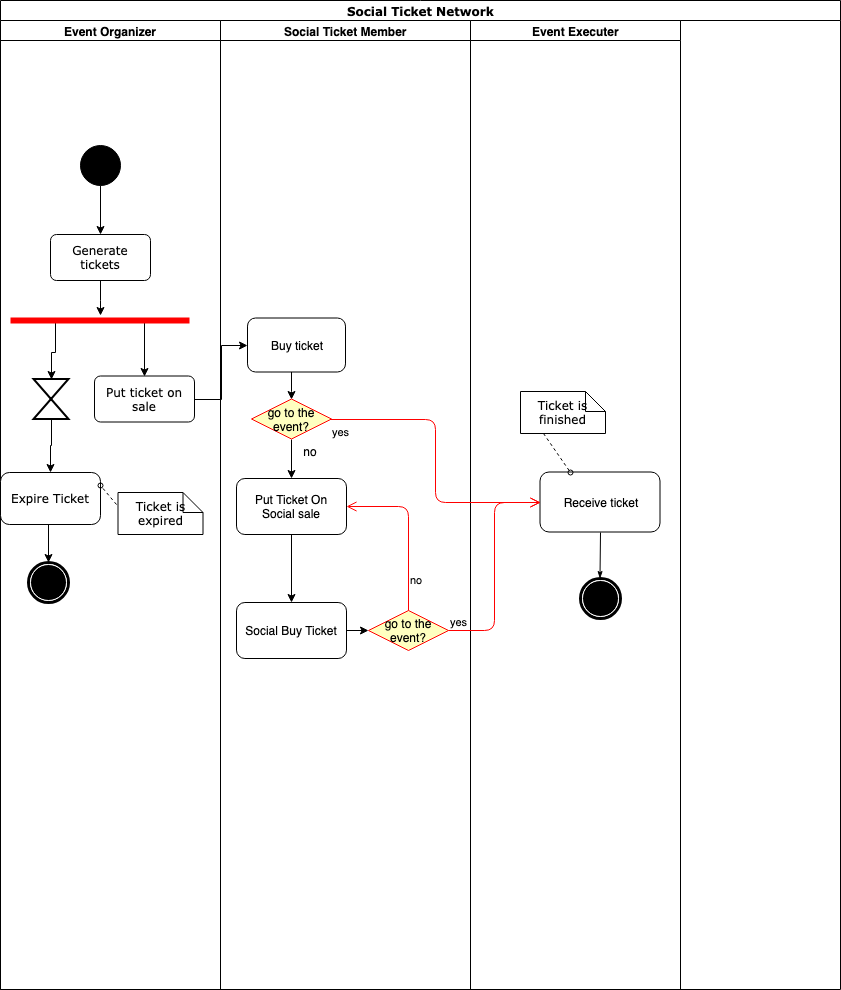

The diagram above was exported from draw.io. Its source (the exported page's mxGraphModel, read from the mxfile embedded in the PNG):
<mxGraphModel dx="820" dy="567" grid="1" gridSize="21" guides="1" tooltips="1" connect="1" arrows="1" fold="1" page="1" pageScale="1" pageWidth="850" pageHeight="1100" background="#ffffff" math="0" shadow="0">
  <root>
    <mxCell id="0" />
    <mxCell id="1" parent="0" />
    <mxCell id="1c1d494c118603dd-1" value="Social Ticket Network" style="swimlane;html=1;childLayout=stackLayout;startSize=20;rounded=0;shadow=0;comic=0;labelBackgroundColor=none;strokeColor=#000000;strokeWidth=1;fillColor=#ffffff;fontFamily=Verdana;fontSize=12;fontColor=#000000;align=center;" parent="1" vertex="1">
      <mxGeometry x="10" y="147" width="840" height="989" as="geometry" />
    </mxCell>
    <mxCell id="1c1d494c118603dd-36" style="edgeStyle=none;rounded=0;html=1;labelBackgroundColor=none;startArrow=none;startFill=0;startSize=5;endArrow=classicThin;endFill=1;endSize=5;jettySize=auto;orthogonalLoop=1;strokeColor=#000000;strokeWidth=1;fontFamily=Verdana;fontSize=12;fontColor=#000000;" parent="1c1d494c118603dd-1" edge="1">
      <mxGeometry relative="1" as="geometry">
        <mxPoint x="157.5" y="385" as="sourcePoint" />
        <mxPoint x="157.5" y="385" as="targetPoint" />
      </mxGeometry>
    </mxCell>
    <mxCell id="1c1d494c118603dd-2" value="Event Organizer" style="swimlane;html=1;startSize=20;" parent="1c1d494c118603dd-1" vertex="1">
      <mxGeometry y="20" width="220" height="969" as="geometry" />
    </mxCell>
    <mxCell id="1c1d494c118603dd-6" value="Put ticket on sale" style="rounded=1;whiteSpace=wrap;html=1;shadow=0;comic=0;labelBackgroundColor=none;strokeColor=#000000;strokeWidth=1;fillColor=#ffffff;fontFamily=Verdana;fontSize=12;fontColor=#000000;align=center;arcSize=13;" parent="1c1d494c118603dd-2" vertex="1">
      <mxGeometry x="94" y="355.5" width="100" height="46" as="geometry" />
    </mxCell>
    <mxCell id="p0O8Nrk4uIQm_YnV1umt-12" value="" style="edgeStyle=orthogonalEdgeStyle;rounded=0;orthogonalLoop=1;jettySize=auto;html=1;" edge="1" parent="1c1d494c118603dd-2" source="60571a20871a0731-4" target="p0O8Nrk4uIQm_YnV1umt-10">
      <mxGeometry relative="1" as="geometry" />
    </mxCell>
    <mxCell id="60571a20871a0731-4" value="" style="ellipse;whiteSpace=wrap;html=1;rounded=0;shadow=0;comic=0;labelBackgroundColor=none;strokeColor=#000000;strokeWidth=1;fillColor=#000000;fontFamily=Verdana;fontSize=12;fontColor=#000000;align=center;" parent="1c1d494c118603dd-2" vertex="1">
      <mxGeometry x="80" y="125" width="40" height="40" as="geometry" />
    </mxCell>
    <mxCell id="p0O8Nrk4uIQm_YnV1umt-29" style="edgeStyle=orthogonalEdgeStyle;rounded=0;orthogonalLoop=1;jettySize=auto;html=1;exitX=0.5;exitY=1;exitDx=0;exitDy=0;entryX=0.5;entryY=0;entryDx=0;entryDy=0;" edge="1" parent="1c1d494c118603dd-2" source="p0O8Nrk4uIQm_YnV1umt-8" target="p0O8Nrk4uIQm_YnV1umt-9">
      <mxGeometry relative="1" as="geometry" />
    </mxCell>
    <mxCell id="p0O8Nrk4uIQm_YnV1umt-8" value="Expire Ticket" style="rounded=1;whiteSpace=wrap;html=1;shadow=0;comic=0;labelBackgroundColor=none;strokeColor=#000000;strokeWidth=1;fillColor=#ffffff;fontFamily=Verdana;fontSize=12;fontColor=#000000;align=center;arcSize=17;" vertex="1" parent="1c1d494c118603dd-2">
      <mxGeometry y="452" width="100" height="52" as="geometry" />
    </mxCell>
    <mxCell id="p0O8Nrk4uIQm_YnV1umt-9" value="" style="shape=mxgraph.bpmn.shape;html=1;verticalLabelPosition=bottom;labelBackgroundColor=#ffffff;verticalAlign=top;perimeter=ellipsePerimeter;outline=end;symbol=terminate;rounded=0;shadow=0;comic=0;strokeColor=#000000;strokeWidth=1;fillColor=#ffffff;fontFamily=Verdana;fontSize=12;fontColor=#000000;align=center;" vertex="1" parent="1c1d494c118603dd-2">
      <mxGeometry x="28" y="542" width="40" height="40" as="geometry" />
    </mxCell>
    <mxCell id="p0O8Nrk4uIQm_YnV1umt-19" style="edgeStyle=orthogonalEdgeStyle;rounded=0;orthogonalLoop=1;jettySize=auto;html=1;exitX=0.5;exitY=1;exitDx=0;exitDy=0;" edge="1" parent="1c1d494c118603dd-2" source="p0O8Nrk4uIQm_YnV1umt-10" target="p0O8Nrk4uIQm_YnV1umt-16">
      <mxGeometry relative="1" as="geometry" />
    </mxCell>
    <mxCell id="p0O8Nrk4uIQm_YnV1umt-10" value="Generate tickets" style="rounded=1;whiteSpace=wrap;html=1;shadow=0;comic=0;labelBackgroundColor=none;strokeColor=#000000;strokeWidth=1;fillColor=#ffffff;fontFamily=Verdana;fontSize=12;fontColor=#000000;align=center;arcSize=13;" vertex="1" parent="1c1d494c118603dd-2">
      <mxGeometry x="50" y="214" width="100" height="46" as="geometry" />
    </mxCell>
    <mxCell id="p0O8Nrk4uIQm_YnV1umt-21" style="edgeStyle=orthogonalEdgeStyle;rounded=0;orthogonalLoop=1;jettySize=auto;html=1;exitX=0.75;exitY=0.5;exitDx=0;exitDy=0;exitPerimeter=0;entryX=0.5;entryY=0;entryDx=0;entryDy=0;" edge="1" parent="1c1d494c118603dd-2" source="p0O8Nrk4uIQm_YnV1umt-16" target="1c1d494c118603dd-6">
      <mxGeometry relative="1" as="geometry" />
    </mxCell>
    <mxCell id="p0O8Nrk4uIQm_YnV1umt-23" style="edgeStyle=orthogonalEdgeStyle;rounded=0;orthogonalLoop=1;jettySize=auto;html=1;exitX=0.25;exitY=0.5;exitDx=0;exitDy=0;exitPerimeter=0;entryX=0.5;entryY=0;entryDx=0;entryDy=0;entryPerimeter=0;" edge="1" parent="1c1d494c118603dd-2" source="p0O8Nrk4uIQm_YnV1umt-16" target="p0O8Nrk4uIQm_YnV1umt-22">
      <mxGeometry relative="1" as="geometry" />
    </mxCell>
    <mxCell id="p0O8Nrk4uIQm_YnV1umt-16" value="" style="shape=line;html=1;strokeWidth=6;strokeColor=#ff0000;" vertex="1" parent="1c1d494c118603dd-2">
      <mxGeometry x="10" y="295" width="179" height="10" as="geometry" />
    </mxCell>
    <mxCell id="p0O8Nrk4uIQm_YnV1umt-27" style="edgeStyle=orthogonalEdgeStyle;rounded=0;orthogonalLoop=1;jettySize=auto;html=1;exitX=0.5;exitY=1;exitDx=0;exitDy=0;exitPerimeter=0;entryX=0.5;entryY=0;entryDx=0;entryDy=0;" edge="1" parent="1c1d494c118603dd-2" source="p0O8Nrk4uIQm_YnV1umt-22" target="p0O8Nrk4uIQm_YnV1umt-8">
      <mxGeometry relative="1" as="geometry" />
    </mxCell>
    <mxCell id="p0O8Nrk4uIQm_YnV1umt-22" value="" style="html=1;shape=mxgraph.sysml.timeEvent;strokeWidth=2;verticalLabelPosition=bottom;verticalAlignment=top;" vertex="1" parent="1c1d494c118603dd-2">
      <mxGeometry x="33" y="358.5" width="35" height="40" as="geometry" />
    </mxCell>
    <mxCell id="p0O8Nrk4uIQm_YnV1umt-40" value="Ticket is expired" style="shape=note;whiteSpace=wrap;html=1;rounded=0;shadow=0;comic=0;labelBackgroundColor=none;strokeColor=#000000;strokeWidth=1;fillColor=#ffffff;fontFamily=Verdana;fontSize=12;fontColor=#000000;align=center;size=20;" vertex="1" parent="1c1d494c118603dd-2">
      <mxGeometry x="117.5" y="472" width="85" height="42" as="geometry" />
    </mxCell>
    <mxCell id="p0O8Nrk4uIQm_YnV1umt-41" style="edgeStyle=none;rounded=0;html=1;labelBackgroundColor=none;startArrow=none;startFill=0;startSize=5;endArrow=oval;endFill=0;endSize=5;jettySize=auto;orthogonalLoop=1;strokeColor=#000000;strokeWidth=1;fontFamily=Verdana;fontSize=12;fontColor=#000000;dashed=1;entryX=1;entryY=0.25;entryDx=0;entryDy=0;" edge="1" parent="1c1d494c118603dd-2" target="p0O8Nrk4uIQm_YnV1umt-8">
      <mxGeometry relative="1" as="geometry">
        <mxPoint x="116" y="484" as="sourcePoint" />
        <mxPoint x="116" y="484" as="targetPoint" />
      </mxGeometry>
    </mxCell>
    <mxCell id="1c1d494c118603dd-4" value="Social Ticket Member" style="swimlane;html=1;startSize=20;" parent="1c1d494c118603dd-1" vertex="1">
      <mxGeometry x="220" y="20" width="250" height="969" as="geometry">
        <mxRectangle x="500" y="20" width="90" height="970" as="alternateBounds" />
      </mxGeometry>
    </mxCell>
    <mxCell id="geqVPs7o_N4_GSgCvD6z-53" style="edgeStyle=orthogonalEdgeStyle;rounded=0;orthogonalLoop=1;jettySize=auto;html=1;entryX=0.5;entryY=0;entryDx=0;entryDy=0;" parent="1c1d494c118603dd-4" source="geqVPs7o_N4_GSgCvD6z-40" target="p0O8Nrk4uIQm_YnV1umt-30" edge="1">
      <mxGeometry relative="1" as="geometry">
        <Array as="points">
          <mxPoint x="71" y="371" />
        </Array>
      </mxGeometry>
    </mxCell>
    <mxCell id="geqVPs7o_N4_GSgCvD6z-40" value="Buy ticket" style="rounded=1;whiteSpace=wrap;html=1;" parent="1c1d494c118603dd-4" vertex="1">
      <mxGeometry x="27" y="297.5" width="98" height="54" as="geometry" />
    </mxCell>
    <mxCell id="p0O8Nrk4uIQm_YnV1umt-4" style="edgeStyle=orthogonalEdgeStyle;rounded=0;orthogonalLoop=1;jettySize=auto;html=1;exitX=0.5;exitY=1;exitDx=0;exitDy=0;entryX=0.5;entryY=0;entryDx=0;entryDy=0;" edge="1" parent="1c1d494c118603dd-4" source="geqVPs7o_N4_GSgCvD6z-41" target="p0O8Nrk4uIQm_YnV1umt-2">
      <mxGeometry relative="1" as="geometry" />
    </mxCell>
    <mxCell id="geqVPs7o_N4_GSgCvD6z-41" value="Put Ticket On Social sale" style="rounded=1;whiteSpace=wrap;html=1;" parent="1c1d494c118603dd-4" vertex="1">
      <mxGeometry x="16" y="458" width="110" height="56" as="geometry" />
    </mxCell>
    <mxCell id="p0O8Nrk4uIQm_YnV1umt-39" style="edgeStyle=orthogonalEdgeStyle;rounded=0;orthogonalLoop=1;jettySize=auto;html=1;exitX=1;exitY=0.5;exitDx=0;exitDy=0;entryX=0;entryY=0.5;entryDx=0;entryDy=0;" edge="1" parent="1c1d494c118603dd-4" source="p0O8Nrk4uIQm_YnV1umt-2" target="p0O8Nrk4uIQm_YnV1umt-36">
      <mxGeometry relative="1" as="geometry" />
    </mxCell>
    <mxCell id="p0O8Nrk4uIQm_YnV1umt-2" value="Social Buy Ticket" style="rounded=1;whiteSpace=wrap;html=1;" vertex="1" parent="1c1d494c118603dd-4">
      <mxGeometry x="16" y="582" width="110" height="56" as="geometry" />
    </mxCell>
    <mxCell id="p0O8Nrk4uIQm_YnV1umt-34" style="edgeStyle=orthogonalEdgeStyle;rounded=0;orthogonalLoop=1;jettySize=auto;html=1;exitX=0.5;exitY=1;exitDx=0;exitDy=0;entryX=0.5;entryY=0;entryDx=0;entryDy=0;" edge="1" parent="1c1d494c118603dd-4" source="p0O8Nrk4uIQm_YnV1umt-30" target="geqVPs7o_N4_GSgCvD6z-41">
      <mxGeometry relative="1" as="geometry" />
    </mxCell>
    <mxCell id="p0O8Nrk4uIQm_YnV1umt-30" value="go to the event?" style="rhombus;whiteSpace=wrap;html=1;fillColor=#ffffc0;strokeColor=#ff0000;" vertex="1" parent="1c1d494c118603dd-4">
      <mxGeometry x="31" y="378.5" width="80" height="40" as="geometry" />
    </mxCell>
    <mxCell id="p0O8Nrk4uIQm_YnV1umt-35" value="no" style="text;html=1;strokeColor=none;fillColor=none;align=center;verticalAlign=middle;whiteSpace=wrap;rounded=0;" vertex="1" parent="1c1d494c118603dd-4">
      <mxGeometry x="70" y="421" width="40" height="20" as="geometry" />
    </mxCell>
    <mxCell id="p0O8Nrk4uIQm_YnV1umt-36" value="go to the event?" style="rhombus;whiteSpace=wrap;html=1;fillColor=#ffffc0;strokeColor=#ff0000;" vertex="1" parent="1c1d494c118603dd-4">
      <mxGeometry x="148" y="590" width="80" height="40" as="geometry" />
    </mxCell>
    <mxCell id="p0O8Nrk4uIQm_YnV1umt-38" value="no" style="edgeStyle=orthogonalEdgeStyle;html=1;align=left;verticalAlign=top;endArrow=open;endSize=8;strokeColor=#ff0000;exitX=0.5;exitY=0;exitDx=0;exitDy=0;entryX=1;entryY=0.5;entryDx=0;entryDy=0;" edge="1" source="p0O8Nrk4uIQm_YnV1umt-36" parent="1c1d494c118603dd-4" target="geqVPs7o_N4_GSgCvD6z-41">
      <mxGeometry x="-0.4819" relative="1" as="geometry">
        <mxPoint x="190" y="682" as="targetPoint" />
        <mxPoint as="offset" />
      </mxGeometry>
    </mxCell>
    <mxCell id="geqVPs7o_N4_GSgCvD6z-3" value="Event Executer" style="swimlane;html=1;startSize=20;" parent="1c1d494c118603dd-1" vertex="1">
      <mxGeometry x="470" y="20" width="210" height="969" as="geometry">
        <mxRectangle x="500" y="20" width="90" height="970" as="alternateBounds" />
      </mxGeometry>
    </mxCell>
    <mxCell id="geqVPs7o_N4_GSgCvD6z-44" value="Receive ticket" style="rounded=1;whiteSpace=wrap;html=1;" parent="geqVPs7o_N4_GSgCvD6z-3" vertex="1">
      <mxGeometry x="69.5" y="451.5" width="120" height="60" as="geometry" />
    </mxCell>
    <mxCell id="60571a20871a0731-5" value="" style="shape=mxgraph.bpmn.shape;html=1;verticalLabelPosition=bottom;labelBackgroundColor=#ffffff;verticalAlign=top;perimeter=ellipsePerimeter;outline=end;symbol=terminate;rounded=0;shadow=0;comic=0;strokeColor=#000000;strokeWidth=1;fillColor=#ffffff;fontFamily=Verdana;fontSize=12;fontColor=#000000;align=center;" parent="geqVPs7o_N4_GSgCvD6z-3" vertex="1">
      <mxGeometry x="109.5" y="558" width="40" height="40" as="geometry" />
    </mxCell>
    <mxCell id="1c1d494c118603dd-45" style="edgeStyle=none;rounded=0;html=1;labelBackgroundColor=none;startArrow=none;startFill=0;startSize=5;endArrow=classicThin;endFill=1;endSize=5;jettySize=auto;orthogonalLoop=1;strokeColor=#000000;strokeWidth=1;fontFamily=Verdana;fontSize=12;fontColor=#000000;exitX=0.5;exitY=1;exitDx=0;exitDy=0;" parent="geqVPs7o_N4_GSgCvD6z-3" source="geqVPs7o_N4_GSgCvD6z-44" target="60571a20871a0731-5" edge="1">
      <mxGeometry relative="1" as="geometry">
        <mxPoint x="-40.5" y="997" as="sourcePoint" />
      </mxGeometry>
    </mxCell>
    <mxCell id="geqVPs7o_N4_GSgCvD6z-69" value="Ticket is finished" style="shape=note;whiteSpace=wrap;html=1;rounded=0;shadow=0;comic=0;labelBackgroundColor=none;strokeColor=#000000;strokeWidth=1;fillColor=#ffffff;fontFamily=Verdana;fontSize=12;fontColor=#000000;align=center;size=20;" parent="geqVPs7o_N4_GSgCvD6z-3" vertex="1">
      <mxGeometry x="50" y="371" width="85" height="42" as="geometry" />
    </mxCell>
    <mxCell id="geqVPs7o_N4_GSgCvD6z-70" style="edgeStyle=none;rounded=0;html=1;labelBackgroundColor=none;startArrow=none;startFill=0;startSize=5;endArrow=oval;endFill=0;endSize=5;jettySize=auto;orthogonalLoop=1;strokeColor=#000000;strokeWidth=1;fontFamily=Verdana;fontSize=12;fontColor=#000000;dashed=1;entryX=0.25;entryY=0;entryDx=0;entryDy=0;exitX=0.276;exitY=1;exitDx=0;exitDy=0;exitPerimeter=0;" parent="geqVPs7o_N4_GSgCvD6z-3" source="geqVPs7o_N4_GSgCvD6z-69" target="geqVPs7o_N4_GSgCvD6z-44" edge="1">
      <mxGeometry relative="1" as="geometry">
        <mxPoint x="84.5" y="410" as="sourcePoint" />
        <mxPoint x="121.5" y="451.5" as="targetPoint" />
      </mxGeometry>
    </mxCell>
    <mxCell id="p0O8Nrk4uIQm_YnV1umt-28" style="edgeStyle=orthogonalEdgeStyle;rounded=0;orthogonalLoop=1;jettySize=auto;html=1;exitX=1;exitY=0.5;exitDx=0;exitDy=0;entryX=0;entryY=0.5;entryDx=0;entryDy=0;" edge="1" parent="1c1d494c118603dd-1" source="1c1d494c118603dd-6" target="geqVPs7o_N4_GSgCvD6z-40">
      <mxGeometry relative="1" as="geometry" />
    </mxCell>
    <mxCell id="p0O8Nrk4uIQm_YnV1umt-32" value="yes" style="edgeStyle=orthogonalEdgeStyle;html=1;align=left;verticalAlign=top;endArrow=open;endSize=8;strokeColor=#ff0000;entryX=0;entryY=0.5;entryDx=0;entryDy=0;" edge="1" source="p0O8Nrk4uIQm_YnV1umt-30" parent="1c1d494c118603dd-1" target="geqVPs7o_N4_GSgCvD6z-44">
      <mxGeometry x="-1" relative="1" as="geometry">
        <mxPoint x="361" y="491" as="targetPoint" />
      </mxGeometry>
    </mxCell>
    <mxCell id="p0O8Nrk4uIQm_YnV1umt-37" value="yes" style="edgeStyle=orthogonalEdgeStyle;html=1;align=left;verticalAlign=bottom;endArrow=open;endSize=8;strokeColor=#ff0000;entryX=0;entryY=0.5;entryDx=0;entryDy=0;" edge="1" source="p0O8Nrk4uIQm_YnV1umt-36" parent="1c1d494c118603dd-1" target="geqVPs7o_N4_GSgCvD6z-44">
      <mxGeometry x="-1" relative="1" as="geometry">
        <mxPoint x="550" y="622" as="targetPoint" />
      </mxGeometry>
    </mxCell>
  </root>
</mxGraphModel>